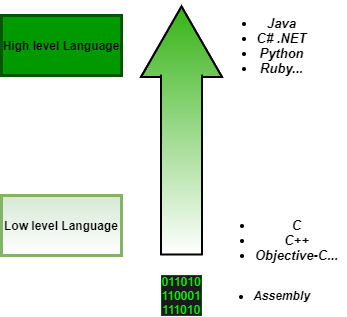

The diagram above was exported from draw.io. Its source (the exported page's mxGraphModel, read from the mxfile embedded in the PNG):
<mxGraphModel dx="887" dy="708" grid="1" gridSize="10" guides="1" tooltips="1" connect="1" arrows="1" fold="1" page="1" pageScale="1" pageWidth="850" pageHeight="1100" math="0" shadow="0">
  <root>
    <mxCell id="2ssj3RNKod9DGWe0rG74-0" />
    <mxCell id="2ssj3RNKod9DGWe0rG74-1" parent="2ssj3RNKod9DGWe0rG74-0" />
    <mxCell id="xAznjUqZ_DFepFQDZKh1-0" value="" style="shape=flexArrow;endArrow=classic;html=1;width=40;endSize=22.87;endWidth=38;gradientColor=#ffffff;gradientDirection=south;strokeWidth=2;fillColor=#35B315;" edge="1" parent="2ssj3RNKod9DGWe0rG74-1">
      <mxGeometry width="50" height="50" relative="1" as="geometry">
        <mxPoint x="380" y="400" as="sourcePoint" />
        <mxPoint x="380" y="150" as="targetPoint" />
        <Array as="points">
          <mxPoint x="380" y="220" />
        </Array>
      </mxGeometry>
    </mxCell>
    <mxCell id="xAznjUqZ_DFepFQDZKh1-1" value="&lt;b&gt;High level Language&lt;/b&gt;" style="rounded=0;whiteSpace=wrap;html=1;strokeColor=#005700;strokeWidth=3;fillColor=#009900;" vertex="1" parent="2ssj3RNKod9DGWe0rG74-1">
      <mxGeometry x="200" y="160" width="120" height="60" as="geometry" />
    </mxCell>
    <mxCell id="xAznjUqZ_DFepFQDZKh1-2" value="&lt;span&gt;Low level Language&lt;/span&gt;" style="rounded=0;whiteSpace=wrap;html=1;fillColor=#d5e8d4;strokeColor=#82b366;strokeWidth=3;gradientColor=#ffffff;fontStyle=1" vertex="1" parent="2ssj3RNKod9DGWe0rG74-1">
      <mxGeometry x="200" y="340" width="120" height="60" as="geometry" />
    </mxCell>
    <mxCell id="xAznjUqZ_DFepFQDZKh1-5" value="&lt;ul style=&quot;font-size: 13px&quot;&gt;&lt;li&gt;&lt;b&gt;&lt;i&gt;Java&lt;/i&gt;&lt;/b&gt;&lt;/li&gt;&lt;li&gt;&lt;b&gt;&lt;i&gt;C# .NET&lt;/i&gt;&lt;/b&gt;&lt;/li&gt;&lt;li&gt;&lt;b&gt;&lt;i&gt;Python&lt;/i&gt;&lt;/b&gt;&lt;/li&gt;&lt;li&gt;&lt;b&gt;&lt;i&gt;Ruby...&lt;/i&gt;&lt;/b&gt;&lt;/li&gt;&lt;/ul&gt;" style="text;html=1;align=center;verticalAlign=middle;resizable=0;points=[];autosize=1;" vertex="1" parent="2ssj3RNKod9DGWe0rG74-1">
      <mxGeometry x="405" y="145" width="110" height="90" as="geometry" />
    </mxCell>
    <mxCell id="xAznjUqZ_DFepFQDZKh1-6" value="&lt;ul style=&quot;font-size: 13px&quot;&gt;&lt;li&gt;&lt;b&gt;&lt;i&gt;C&lt;/i&gt;&lt;/b&gt;&lt;/li&gt;&lt;li&gt;&lt;b&gt;&lt;i&gt;C++&lt;/i&gt;&lt;/b&gt;&lt;/li&gt;&lt;li&gt;&lt;b&gt;&lt;i&gt;Objective-C...&lt;/i&gt;&lt;/b&gt;&lt;/li&gt;&lt;/ul&gt;" style="text;html=1;align=center;verticalAlign=middle;resizable=0;points=[];autosize=1;" vertex="1" parent="2ssj3RNKod9DGWe0rG74-1">
      <mxGeometry x="405" y="350" width="140" height="70" as="geometry" />
    </mxCell>
    <mxCell id="xAznjUqZ_DFepFQDZKh1-7" value="011010&lt;br&gt;110001&lt;br&gt;111010" style="whiteSpace=wrap;html=1;aspect=fixed;strokeColor=#005700;fillColor=#1A1A1A;fontColor=#00FF00;" vertex="1" parent="2ssj3RNKod9DGWe0rG74-1">
      <mxGeometry x="360" y="420" width="40" height="40" as="geometry" />
    </mxCell>
    <mxCell id="xAznjUqZ_DFepFQDZKh1-10" value="&lt;ul&gt;&lt;li&gt;&lt;font color=&quot;#000000&quot;&gt;&lt;b style=&quot;background-color: rgb(255 , 255 , 255)&quot;&gt;&lt;i&gt;Assembly&lt;/i&gt;&lt;/b&gt;&lt;/font&gt;&lt;/li&gt;&lt;/ul&gt;" style="text;html=1;align=center;verticalAlign=middle;resizable=0;points=[];autosize=1;" vertex="1" parent="2ssj3RNKod9DGWe0rG74-1">
      <mxGeometry x="405" y="420" width="110" height="40" as="geometry" />
    </mxCell>
  </root>
</mxGraphModel>